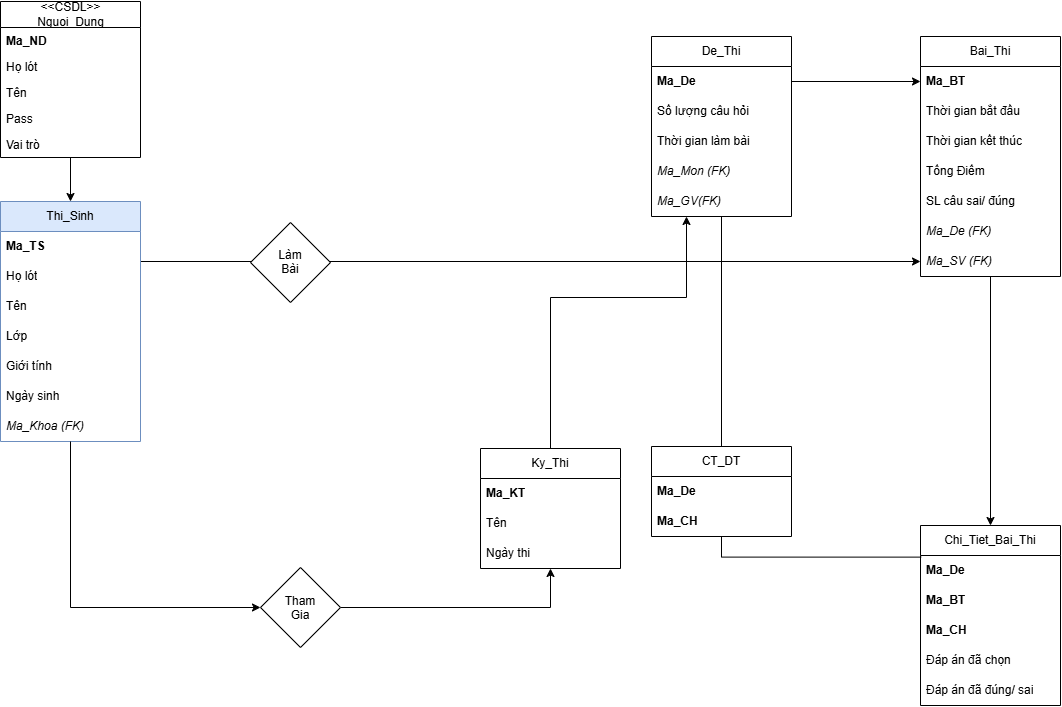

The diagram above was exported from draw.io. Its source (the exported page's mxGraphModel, read from the mxfile embedded in the PNG):
<mxGraphModel dx="1048" dy="941" grid="1" gridSize="10" guides="1" tooltips="1" connect="1" arrows="1" fold="1" page="1" pageScale="1" pageWidth="827" pageHeight="1169" math="0" shadow="0">
  <root>
    <mxCell id="0" />
    <mxCell id="1" parent="0" />
    <mxCell id="XtamP3wIAxAZ2gjOu2kr-2" edge="1" parent="1" source="XtamP3wIAxAZ2gjOu2kr-3" style="edgeStyle=orthogonalEdgeStyle;rounded=0;orthogonalLoop=1;jettySize=auto;html=1;exitX=0.5;exitY=1;exitDx=0;exitDy=0;entryX=0.5;entryY=0;entryDx=0;entryDy=0;" target="XtamP3wIAxAZ2gjOu2kr-39">
      <mxGeometry relative="1" as="geometry" />
    </mxCell>
    <mxCell id="XtamP3wIAxAZ2gjOu2kr-3" parent="1" style="swimlane;fontStyle=0;childLayout=stackLayout;horizontal=1;startSize=26;fillColor=none;horizontalStack=0;resizeParent=1;resizeParentMax=0;resizeLast=0;collapsible=1;marginBottom=0;html=1;" value="&amp;lt;&amp;lt;CSDL&amp;gt;&amp;gt;&lt;div&gt;Nguoi_Dung&lt;/div&gt;" vertex="1">
      <mxGeometry height="156" width="140" x="280" y="326" as="geometry" />
    </mxCell>
    <mxCell id="XtamP3wIAxAZ2gjOu2kr-4" parent="XtamP3wIAxAZ2gjOu2kr-3" style="text;strokeColor=none;fillColor=none;align=left;verticalAlign=top;spacingLeft=4;spacingRight=4;overflow=hidden;rotatable=0;points=[[0,0.5],[1,0.5]];portConstraint=eastwest;whiteSpace=wrap;html=1;" value="&lt;b&gt;Ma_ND&amp;nbsp;&lt;/b&gt;" vertex="1">
      <mxGeometry height="26" width="140" y="26" as="geometry" />
    </mxCell>
    <mxCell id="XtamP3wIAxAZ2gjOu2kr-5" parent="XtamP3wIAxAZ2gjOu2kr-3" style="text;strokeColor=none;fillColor=none;align=left;verticalAlign=top;spacingLeft=4;spacingRight=4;overflow=hidden;rotatable=0;points=[[0,0.5],[1,0.5]];portConstraint=eastwest;whiteSpace=wrap;html=1;" value="Họ lót&amp;nbsp;" vertex="1">
      <mxGeometry height="26" width="140" y="52" as="geometry" />
    </mxCell>
    <mxCell id="XtamP3wIAxAZ2gjOu2kr-6" parent="XtamP3wIAxAZ2gjOu2kr-3" style="text;strokeColor=none;fillColor=none;align=left;verticalAlign=top;spacingLeft=4;spacingRight=4;overflow=hidden;rotatable=0;points=[[0,0.5],[1,0.5]];portConstraint=eastwest;whiteSpace=wrap;html=1;" value="Tên" vertex="1">
      <mxGeometry height="26" width="140" y="78" as="geometry" />
    </mxCell>
    <mxCell id="XtamP3wIAxAZ2gjOu2kr-7" parent="XtamP3wIAxAZ2gjOu2kr-3" style="text;strokeColor=none;fillColor=none;align=left;verticalAlign=top;spacingLeft=4;spacingRight=4;overflow=hidden;rotatable=0;points=[[0,0.5],[1,0.5]];portConstraint=eastwest;whiteSpace=wrap;html=1;" value="Pass" vertex="1">
      <mxGeometry height="26" width="140" y="104" as="geometry" />
    </mxCell>
    <mxCell id="XtamP3wIAxAZ2gjOu2kr-8" parent="XtamP3wIAxAZ2gjOu2kr-3" style="text;strokeColor=none;fillColor=none;align=left;verticalAlign=top;spacingLeft=4;spacingRight=4;overflow=hidden;rotatable=0;points=[[0,0.5],[1,0.5]];portConstraint=eastwest;whiteSpace=wrap;html=1;" value="Vai trò" vertex="1">
      <mxGeometry height="26" width="140" y="130" as="geometry" />
    </mxCell>
    <mxCell id="XtamP3wIAxAZ2gjOu2kr-29" edge="1" parent="1" source="XtamP3wIAxAZ2gjOu2kr-31" style="edgeStyle=orthogonalEdgeStyle;rounded=0;orthogonalLoop=1;jettySize=auto;html=1;exitX=0.5;exitY=1;exitDx=0;exitDy=0;entryX=0.5;entryY=0;entryDx=0;entryDy=0;endArrow=none;endFill=0;startArrow=none;startFill=0;" target="XtamP3wIAxAZ2gjOu2kr-75">
      <mxGeometry relative="1" as="geometry" />
    </mxCell>
    <mxCell id="XtamP3wIAxAZ2gjOu2kr-31" parent="1" style="swimlane;fontStyle=0;childLayout=stackLayout;horizontal=1;startSize=30;horizontalStack=0;resizeParent=1;resizeParentMax=0;resizeLast=0;collapsible=1;marginBottom=0;whiteSpace=wrap;html=1;" value="De_Thi" vertex="1">
      <mxGeometry height="180" width="140" x="931" y="361" as="geometry" />
    </mxCell>
    <mxCell id="XtamP3wIAxAZ2gjOu2kr-32" parent="XtamP3wIAxAZ2gjOu2kr-31" style="text;strokeColor=none;fillColor=none;align=left;verticalAlign=middle;spacingLeft=4;spacingRight=4;overflow=hidden;points=[[0,0.5],[1,0.5]];portConstraint=eastwest;rotatable=0;whiteSpace=wrap;html=1;" value="&lt;b&gt;Ma_De&lt;/b&gt;" vertex="1">
      <mxGeometry height="30" width="140" y="30" as="geometry" />
    </mxCell>
    <mxCell id="XtamP3wIAxAZ2gjOu2kr-33" parent="XtamP3wIAxAZ2gjOu2kr-31" style="text;strokeColor=none;fillColor=none;align=left;verticalAlign=middle;spacingLeft=4;spacingRight=4;overflow=hidden;points=[[0,0.5],[1,0.5]];portConstraint=eastwest;rotatable=0;whiteSpace=wrap;html=1;" value="Số lượng câu hỏi" vertex="1">
      <mxGeometry height="30" width="140" y="60" as="geometry" />
    </mxCell>
    <mxCell id="XtamP3wIAxAZ2gjOu2kr-34" parent="XtamP3wIAxAZ2gjOu2kr-31" style="text;strokeColor=none;fillColor=none;align=left;verticalAlign=middle;spacingLeft=4;spacingRight=4;overflow=hidden;points=[[0,0.5],[1,0.5]];portConstraint=eastwest;rotatable=0;whiteSpace=wrap;html=1;" value="Thời gian làm bài" vertex="1">
      <mxGeometry height="30" width="140" y="90" as="geometry" />
    </mxCell>
    <mxCell id="XtamP3wIAxAZ2gjOu2kr-35" parent="XtamP3wIAxAZ2gjOu2kr-31" style="text;strokeColor=none;fillColor=none;align=left;verticalAlign=middle;spacingLeft=4;spacingRight=4;overflow=hidden;points=[[0,0.5],[1,0.5]];portConstraint=eastwest;rotatable=0;whiteSpace=wrap;html=1;fontStyle=2" value="Ma_Mon (FK)" vertex="1">
      <mxGeometry height="30" width="140" y="120" as="geometry" />
    </mxCell>
    <mxCell id="XtamP3wIAxAZ2gjOu2kr-36" parent="XtamP3wIAxAZ2gjOu2kr-31" style="text;strokeColor=none;fillColor=none;align=left;verticalAlign=middle;spacingLeft=4;spacingRight=4;overflow=hidden;points=[[0,0.5],[1,0.5]];portConstraint=eastwest;rotatable=0;whiteSpace=wrap;html=1;fontStyle=2" value="Ma_GV(FK)" vertex="1">
      <mxGeometry height="30" width="140" y="150" as="geometry" />
    </mxCell>
    <mxCell id="XtamP3wIAxAZ2gjOu2kr-37" edge="1" parent="1" source="XtamP3wIAxAZ2gjOu2kr-39" style="edgeStyle=orthogonalEdgeStyle;rounded=0;orthogonalLoop=1;jettySize=auto;html=1;exitX=1;exitY=0.25;exitDx=0;exitDy=0;entryX=0;entryY=0.5;entryDx=0;entryDy=0;" target="XtamP3wIAxAZ2gjOu2kr-68">
      <mxGeometry relative="1" as="geometry" />
    </mxCell>
    <mxCell id="XtamP3wIAxAZ2gjOu2kr-38" edge="1" parent="1" source="XtamP3wIAxAZ2gjOu2kr-82" style="edgeStyle=orthogonalEdgeStyle;rounded=0;orthogonalLoop=1;jettySize=auto;html=1;entryX=0.5;entryY=1;entryDx=0;entryDy=0;" target="XtamP3wIAxAZ2gjOu2kr-56">
      <mxGeometry relative="1" as="geometry">
        <Array as="points">
          <mxPoint x="830" y="932" />
        </Array>
      </mxGeometry>
    </mxCell>
    <mxCell id="XtamP3wIAxAZ2gjOu2kr-39" parent="1" style="swimlane;fontStyle=0;childLayout=stackLayout;horizontal=1;startSize=30;horizontalStack=0;resizeParent=1;resizeParentMax=0;resizeLast=0;collapsible=1;marginBottom=0;whiteSpace=wrap;html=1;fillColor=#dae8fc;strokeColor=#6c8ebf;" value="Thi_Sinh" vertex="1">
      <mxGeometry height="240" width="140" x="280" y="526" as="geometry" />
    </mxCell>
    <mxCell id="XtamP3wIAxAZ2gjOu2kr-40" parent="XtamP3wIAxAZ2gjOu2kr-39" style="text;strokeColor=none;fillColor=none;align=left;verticalAlign=middle;spacingLeft=4;spacingRight=4;overflow=hidden;points=[[0,0.5],[1,0.5]];portConstraint=eastwest;rotatable=0;whiteSpace=wrap;html=1;" value="&lt;b&gt;Ma_TS&lt;/b&gt;" vertex="1">
      <mxGeometry height="30" width="140" y="30" as="geometry" />
    </mxCell>
    <mxCell id="XtamP3wIAxAZ2gjOu2kr-41" parent="XtamP3wIAxAZ2gjOu2kr-39" style="text;strokeColor=none;fillColor=none;align=left;verticalAlign=middle;spacingLeft=4;spacingRight=4;overflow=hidden;points=[[0,0.5],[1,0.5]];portConstraint=eastwest;rotatable=0;whiteSpace=wrap;html=1;" value="Họ lót" vertex="1">
      <mxGeometry height="30" width="140" y="60" as="geometry" />
    </mxCell>
    <mxCell id="XtamP3wIAxAZ2gjOu2kr-42" parent="XtamP3wIAxAZ2gjOu2kr-39" style="text;strokeColor=none;fillColor=none;align=left;verticalAlign=middle;spacingLeft=4;spacingRight=4;overflow=hidden;points=[[0,0.5],[1,0.5]];portConstraint=eastwest;rotatable=0;whiteSpace=wrap;html=1;" value="Tên" vertex="1">
      <mxGeometry height="30" width="140" y="90" as="geometry" />
    </mxCell>
    <mxCell id="XtamP3wIAxAZ2gjOu2kr-43" parent="XtamP3wIAxAZ2gjOu2kr-39" style="text;strokeColor=none;fillColor=none;align=left;verticalAlign=middle;spacingLeft=4;spacingRight=4;overflow=hidden;points=[[0,0.5],[1,0.5]];portConstraint=eastwest;rotatable=0;whiteSpace=wrap;html=1;" value="Lớp" vertex="1">
      <mxGeometry height="30" width="140" y="120" as="geometry" />
    </mxCell>
    <mxCell id="XtamP3wIAxAZ2gjOu2kr-44" parent="XtamP3wIAxAZ2gjOu2kr-39" style="text;strokeColor=none;fillColor=none;align=left;verticalAlign=middle;spacingLeft=4;spacingRight=4;overflow=hidden;points=[[0,0.5],[1,0.5]];portConstraint=eastwest;rotatable=0;whiteSpace=wrap;html=1;" value="Giới tính" vertex="1">
      <mxGeometry height="30" width="140" y="150" as="geometry" />
    </mxCell>
    <mxCell id="XtamP3wIAxAZ2gjOu2kr-45" parent="XtamP3wIAxAZ2gjOu2kr-39" style="text;strokeColor=none;fillColor=none;align=left;verticalAlign=middle;spacingLeft=4;spacingRight=4;overflow=hidden;points=[[0,0.5],[1,0.5]];portConstraint=eastwest;rotatable=0;whiteSpace=wrap;html=1;" value="Ngày sinh" vertex="1">
      <mxGeometry height="30" width="140" y="180" as="geometry" />
    </mxCell>
    <mxCell id="XtamP3wIAxAZ2gjOu2kr-46" parent="XtamP3wIAxAZ2gjOu2kr-39" style="text;strokeColor=none;fillColor=none;align=left;verticalAlign=middle;spacingLeft=4;spacingRight=4;overflow=hidden;points=[[0,0.5],[1,0.5]];portConstraint=eastwest;rotatable=0;whiteSpace=wrap;html=1;fontStyle=2" value="Ma_Khoa (FK)" vertex="1">
      <mxGeometry height="30" width="140" y="210" as="geometry" />
    </mxCell>
    <mxCell id="XtamP3wIAxAZ2gjOu2kr-55" edge="1" parent="1" source="XtamP3wIAxAZ2gjOu2kr-56" style="edgeStyle=orthogonalEdgeStyle;rounded=0;orthogonalLoop=1;jettySize=auto;html=1;exitX=0.5;exitY=0;exitDx=0;exitDy=0;entryX=0.25;entryY=1;entryDx=0;entryDy=0;" target="XtamP3wIAxAZ2gjOu2kr-31">
      <mxGeometry relative="1" as="geometry">
        <Array as="points">
          <mxPoint x="830" y="622" />
          <mxPoint x="966" y="622" />
        </Array>
      </mxGeometry>
    </mxCell>
    <mxCell id="XtamP3wIAxAZ2gjOu2kr-56" parent="1" style="swimlane;fontStyle=0;childLayout=stackLayout;horizontal=1;startSize=30;horizontalStack=0;resizeParent=1;resizeParentMax=0;resizeLast=0;collapsible=1;marginBottom=0;whiteSpace=wrap;html=1;" value="Ky_Thi" vertex="1">
      <mxGeometry height="120" width="140" x="760" y="773" as="geometry" />
    </mxCell>
    <mxCell id="XtamP3wIAxAZ2gjOu2kr-57" parent="XtamP3wIAxAZ2gjOu2kr-56" style="text;strokeColor=none;fillColor=none;align=left;verticalAlign=middle;spacingLeft=4;spacingRight=4;overflow=hidden;points=[[0,0.5],[1,0.5]];portConstraint=eastwest;rotatable=0;whiteSpace=wrap;html=1;" value="&lt;b&gt;Ma_KT&lt;/b&gt;" vertex="1">
      <mxGeometry height="30" width="140" y="30" as="geometry" />
    </mxCell>
    <mxCell id="XtamP3wIAxAZ2gjOu2kr-58" parent="XtamP3wIAxAZ2gjOu2kr-56" style="text;strokeColor=none;fillColor=none;align=left;verticalAlign=middle;spacingLeft=4;spacingRight=4;overflow=hidden;points=[[0,0.5],[1,0.5]];portConstraint=eastwest;rotatable=0;whiteSpace=wrap;html=1;" value="Tên" vertex="1">
      <mxGeometry height="30" width="140" y="60" as="geometry" />
    </mxCell>
    <mxCell id="XtamP3wIAxAZ2gjOu2kr-59" parent="XtamP3wIAxAZ2gjOu2kr-56" style="text;strokeColor=none;fillColor=none;align=left;verticalAlign=middle;spacingLeft=4;spacingRight=4;overflow=hidden;points=[[0,0.5],[1,0.5]];portConstraint=eastwest;rotatable=0;whiteSpace=wrap;html=1;" value="Ngày thi" vertex="1">
      <mxGeometry height="30" width="140" y="90" as="geometry" />
    </mxCell>
    <mxCell id="XtamP3wIAxAZ2gjOu2kr-60" edge="1" parent="1" source="XtamP3wIAxAZ2gjOu2kr-61" style="edgeStyle=orthogonalEdgeStyle;rounded=0;orthogonalLoop=1;jettySize=auto;html=1;exitX=0.5;exitY=1;exitDx=0;exitDy=0;entryX=0.5;entryY=0;entryDx=0;entryDy=0;" target="XtamP3wIAxAZ2gjOu2kr-69">
      <mxGeometry relative="1" as="geometry" />
    </mxCell>
    <mxCell id="XtamP3wIAxAZ2gjOu2kr-61" parent="1" style="swimlane;fontStyle=0;childLayout=stackLayout;horizontal=1;startSize=30;horizontalStack=0;resizeParent=1;resizeParentMax=0;resizeLast=0;collapsible=1;marginBottom=0;whiteSpace=wrap;html=1;" value="Bai_Thi" vertex="1">
      <mxGeometry height="240" width="140" x="1200" y="361" as="geometry" />
    </mxCell>
    <mxCell id="XtamP3wIAxAZ2gjOu2kr-62" parent="XtamP3wIAxAZ2gjOu2kr-61" style="text;strokeColor=none;fillColor=none;align=left;verticalAlign=middle;spacingLeft=4;spacingRight=4;overflow=hidden;points=[[0,0.5],[1,0.5]];portConstraint=eastwest;rotatable=0;whiteSpace=wrap;html=1;" value="&lt;b&gt;Ma_BT&lt;/b&gt;" vertex="1">
      <mxGeometry height="30" width="140" y="30" as="geometry" />
    </mxCell>
    <mxCell id="XtamP3wIAxAZ2gjOu2kr-63" parent="XtamP3wIAxAZ2gjOu2kr-61" style="text;strokeColor=none;fillColor=none;align=left;verticalAlign=middle;spacingLeft=4;spacingRight=4;overflow=hidden;points=[[0,0.5],[1,0.5]];portConstraint=eastwest;rotatable=0;whiteSpace=wrap;html=1;" value="Thời gian bắt đầu&amp;nbsp;" vertex="1">
      <mxGeometry height="30" width="140" y="60" as="geometry" />
    </mxCell>
    <mxCell id="XtamP3wIAxAZ2gjOu2kr-64" parent="XtamP3wIAxAZ2gjOu2kr-61" style="text;strokeColor=none;fillColor=none;align=left;verticalAlign=middle;spacingLeft=4;spacingRight=4;overflow=hidden;points=[[0,0.5],[1,0.5]];portConstraint=eastwest;rotatable=0;whiteSpace=wrap;html=1;" value="Thời gian kết thúc" vertex="1">
      <mxGeometry height="30" width="140" y="90" as="geometry" />
    </mxCell>
    <mxCell id="XtamP3wIAxAZ2gjOu2kr-65" parent="XtamP3wIAxAZ2gjOu2kr-61" style="text;strokeColor=none;fillColor=none;align=left;verticalAlign=middle;spacingLeft=4;spacingRight=4;overflow=hidden;points=[[0,0.5],[1,0.5]];portConstraint=eastwest;rotatable=0;whiteSpace=wrap;html=1;" value="Tổng Điểm" vertex="1">
      <mxGeometry height="30" width="140" y="120" as="geometry" />
    </mxCell>
    <mxCell id="XtamP3wIAxAZ2gjOu2kr-66" parent="XtamP3wIAxAZ2gjOu2kr-61" style="text;strokeColor=none;fillColor=none;align=left;verticalAlign=middle;spacingLeft=4;spacingRight=4;overflow=hidden;points=[[0,0.5],[1,0.5]];portConstraint=eastwest;rotatable=0;whiteSpace=wrap;html=1;" value="SL câu sai/ đúng" vertex="1">
      <mxGeometry height="30" width="140" y="150" as="geometry" />
    </mxCell>
    <mxCell id="XtamP3wIAxAZ2gjOu2kr-67" parent="XtamP3wIAxAZ2gjOu2kr-61" style="text;strokeColor=none;fillColor=none;align=left;verticalAlign=middle;spacingLeft=4;spacingRight=4;overflow=hidden;points=[[0,0.5],[1,0.5]];portConstraint=eastwest;rotatable=0;whiteSpace=wrap;html=1;fontStyle=2" value="Ma_De (FK)" vertex="1">
      <mxGeometry height="30" width="140" y="180" as="geometry" />
    </mxCell>
    <mxCell id="XtamP3wIAxAZ2gjOu2kr-68" parent="XtamP3wIAxAZ2gjOu2kr-61" style="text;strokeColor=none;fillColor=none;align=left;verticalAlign=middle;spacingLeft=4;spacingRight=4;overflow=hidden;points=[[0,0.5],[1,0.5]];portConstraint=eastwest;rotatable=0;whiteSpace=wrap;html=1;fontStyle=2" value="Ma_SV (FK)" vertex="1">
      <mxGeometry height="30" width="140" y="210" as="geometry" />
    </mxCell>
    <mxCell id="XtamP3wIAxAZ2gjOu2kr-69" parent="1" style="swimlane;fontStyle=0;childLayout=stackLayout;horizontal=1;startSize=30;horizontalStack=0;resizeParent=1;resizeParentMax=0;resizeLast=0;collapsible=1;marginBottom=0;whiteSpace=wrap;html=1;" value="Chi_Tiet_Bai_Thi" vertex="1">
      <mxGeometry height="180" width="140" x="1200" y="850" as="geometry" />
    </mxCell>
    <mxCell id="XtamP3wIAxAZ2gjOu2kr-70" parent="XtamP3wIAxAZ2gjOu2kr-69" style="text;strokeColor=none;fillColor=none;align=left;verticalAlign=middle;spacingLeft=4;spacingRight=4;overflow=hidden;points=[[0,0.5],[1,0.5]];portConstraint=eastwest;rotatable=0;whiteSpace=wrap;html=1;fontStyle=1" value="Ma_De" vertex="1">
      <mxGeometry height="30" width="140" y="30" as="geometry" />
    </mxCell>
    <mxCell id="XtamP3wIAxAZ2gjOu2kr-71" parent="XtamP3wIAxAZ2gjOu2kr-69" style="text;strokeColor=none;fillColor=none;align=left;verticalAlign=middle;spacingLeft=4;spacingRight=4;overflow=hidden;points=[[0,0.5],[1,0.5]];portConstraint=eastwest;rotatable=0;whiteSpace=wrap;html=1;fontStyle=1" value="Ma_BT" vertex="1">
      <mxGeometry height="30" width="140" y="60" as="geometry" />
    </mxCell>
    <mxCell id="XtamP3wIAxAZ2gjOu2kr-72" parent="XtamP3wIAxAZ2gjOu2kr-69" style="text;strokeColor=none;fillColor=none;align=left;verticalAlign=middle;spacingLeft=4;spacingRight=4;overflow=hidden;points=[[0,0.5],[1,0.5]];portConstraint=eastwest;rotatable=0;whiteSpace=wrap;html=1;fontStyle=1" value="Ma_CH" vertex="1">
      <mxGeometry height="30" width="140" y="90" as="geometry" />
    </mxCell>
    <mxCell id="XtamP3wIAxAZ2gjOu2kr-73" parent="XtamP3wIAxAZ2gjOu2kr-69" style="text;strokeColor=none;fillColor=none;align=left;verticalAlign=middle;spacingLeft=4;spacingRight=4;overflow=hidden;points=[[0,0.5],[1,0.5]];portConstraint=eastwest;rotatable=0;whiteSpace=wrap;html=1;" value="Đáp án đã chọn" vertex="1">
      <mxGeometry height="30" width="140" y="120" as="geometry" />
    </mxCell>
    <mxCell id="XtamP3wIAxAZ2gjOu2kr-74" parent="XtamP3wIAxAZ2gjOu2kr-69" style="text;strokeColor=none;fillColor=none;align=left;verticalAlign=middle;spacingLeft=4;spacingRight=4;overflow=hidden;points=[[0,0.5],[1,0.5]];portConstraint=eastwest;rotatable=0;whiteSpace=wrap;html=1;" value="Đáp án đã đúng/ sai" vertex="1">
      <mxGeometry height="30" width="140" y="150" as="geometry" />
    </mxCell>
    <mxCell id="XtamP3wIAxAZ2gjOu2kr-75" parent="1" style="swimlane;fontStyle=0;childLayout=stackLayout;horizontal=1;startSize=30;horizontalStack=0;resizeParent=1;resizeParentMax=0;resizeLast=0;collapsible=1;marginBottom=0;whiteSpace=wrap;html=1;" value="CT_DT" vertex="1">
      <mxGeometry height="90" width="140" x="931" y="771" as="geometry" />
    </mxCell>
    <mxCell id="XtamP3wIAxAZ2gjOu2kr-76" parent="XtamP3wIAxAZ2gjOu2kr-75" style="text;strokeColor=none;fillColor=none;align=left;verticalAlign=middle;spacingLeft=4;spacingRight=4;overflow=hidden;points=[[0,0.5],[1,0.5]];portConstraint=eastwest;rotatable=0;whiteSpace=wrap;html=1;fontStyle=1" value="Ma_De" vertex="1">
      <mxGeometry height="30" width="140" y="30" as="geometry" />
    </mxCell>
    <mxCell id="XtamP3wIAxAZ2gjOu2kr-77" parent="XtamP3wIAxAZ2gjOu2kr-75" style="text;strokeColor=none;fillColor=none;align=left;verticalAlign=middle;spacingLeft=4;spacingRight=4;overflow=hidden;points=[[0,0.5],[1,0.5]];portConstraint=eastwest;rotatable=0;whiteSpace=wrap;html=1;fontStyle=1" value="Ma_CH" vertex="1">
      <mxGeometry height="30" width="140" y="60" as="geometry" />
    </mxCell>
    <mxCell id="XtamP3wIAxAZ2gjOu2kr-80" edge="1" parent="1" source="XtamP3wIAxAZ2gjOu2kr-75" style="edgeStyle=orthogonalEdgeStyle;rounded=0;orthogonalLoop=1;jettySize=auto;html=1;exitX=0.5;exitY=1;exitDx=0;exitDy=0;entryX=0.005;entryY=0.054;entryDx=0;entryDy=0;entryPerimeter=0;endArrow=none;endFill=0;" target="XtamP3wIAxAZ2gjOu2kr-70">
      <mxGeometry relative="1" as="geometry" />
    </mxCell>
    <mxCell id="XtamP3wIAxAZ2gjOu2kr-81" edge="1" parent="1" source="XtamP3wIAxAZ2gjOu2kr-39" style="edgeStyle=orthogonalEdgeStyle;rounded=0;orthogonalLoop=1;jettySize=auto;html=1;exitX=0.5;exitY=1;exitDx=0;exitDy=0;" target="XtamP3wIAxAZ2gjOu2kr-82" value="">
      <mxGeometry relative="1" as="geometry">
        <Array as="points">
          <mxPoint x="350" y="932" />
        </Array>
        <mxPoint x="350" y="767" as="sourcePoint" />
        <mxPoint x="830" y="764" as="targetPoint" />
      </mxGeometry>
    </mxCell>
    <mxCell id="XtamP3wIAxAZ2gjOu2kr-82" parent="1" style="rhombus;whiteSpace=wrap;html=1;shapeInside=1;" value="Tham Gia" vertex="1">
      <mxGeometry height="80" width="80" x="540" y="892" as="geometry" />
    </mxCell>
    <mxCell id="XtamP3wIAxAZ2gjOu2kr-83" parent="1" style="rhombus;whiteSpace=wrap;html=1;shapeInside=1;" value="Làm Bài" vertex="1">
      <mxGeometry height="80" width="80" x="530" y="547" as="geometry" />
    </mxCell>
    <mxCell id="XtamP3wIAxAZ2gjOu2kr-84" edge="1" parent="1" source="XtamP3wIAxAZ2gjOu2kr-32" style="edgeStyle=orthogonalEdgeStyle;rounded=0;orthogonalLoop=1;jettySize=auto;html=1;exitX=1;exitY=0.5;exitDx=0;exitDy=0;entryX=0;entryY=0.5;entryDx=0;entryDy=0;" target="XtamP3wIAxAZ2gjOu2kr-62">
      <mxGeometry relative="1" as="geometry" />
    </mxCell>
  </root>
</mxGraphModel>